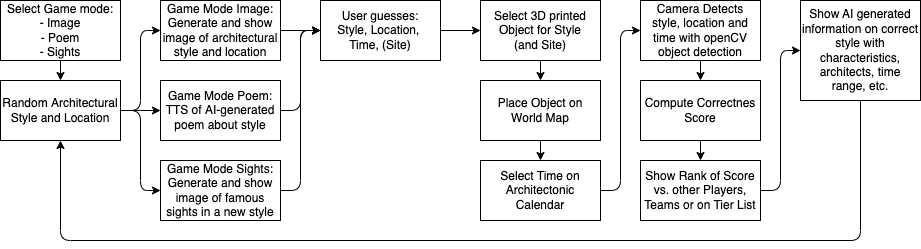

The diagram above was exported from draw.io. Its source (the exported page's mxGraphModel, read from the mxfile embedded in the PNG):
<mxGraphModel dx="618" dy="534" grid="1" gridSize="10" guides="1" tooltips="1" connect="1" arrows="1" fold="1" page="1" pageScale="1" pageWidth="827" pageHeight="1169" math="0" shadow="0">
  <root>
    <mxCell id="0" />
    <mxCell id="1" parent="0" />
    <mxCell id="3" value="&lt;br&gt;&lt;span style=&quot;background-color: initial;&quot;&gt;Random&amp;nbsp;&lt;/span&gt;&lt;span style=&quot;background-color: initial;&quot;&gt;Architectural Style and Location&lt;/span&gt;&lt;span style=&quot;background-color: initial;&quot;&gt;&lt;br&gt;&lt;/span&gt;&lt;br&gt;" style="rounded=0;whiteSpace=wrap;html=1;" vertex="1" parent="1">
      <mxGeometry x="40" y="200" width="120" height="60" as="geometry" />
    </mxCell>
    <mxCell id="4" value="&lt;span style=&quot;background-color: initial;&quot;&gt;Game Mode Image: Generate and show i&lt;/span&gt;&lt;span style=&quot;background-color: initial;&quot;&gt;mage of architectural style and location&lt;br&gt;&lt;/span&gt;" style="rounded=0;whiteSpace=wrap;html=1;" vertex="1" parent="1">
      <mxGeometry x="200" y="120" width="120" height="60" as="geometry" />
    </mxCell>
    <mxCell id="5" value="&lt;span style=&quot;background-color: initial;&quot;&gt;Game Mode Poem: TTS of&amp;nbsp;&lt;/span&gt;&lt;span style=&quot;background-color: initial;&quot;&gt;AI-generated&lt;/span&gt;&lt;span style=&quot;background-color: initial;&quot;&gt;&lt;br&gt;&lt;/span&gt;&lt;span style=&quot;background-color: initial;&quot;&gt;poem about style&lt;/span&gt;&lt;span style=&quot;background-color: initial;&quot;&gt;&lt;br&gt;&lt;/span&gt;" style="rounded=0;whiteSpace=wrap;html=1;" vertex="1" parent="1">
      <mxGeometry x="200" y="200" width="120" height="60" as="geometry" />
    </mxCell>
    <mxCell id="6" value="&lt;span style=&quot;background-color: initial;&quot;&gt;User&amp;nbsp;&lt;/span&gt;&lt;span style=&quot;background-color: initial;&quot;&gt;guesses:&lt;br&gt;&lt;/span&gt;&lt;span style=&quot;background-color: initial;&quot;&gt;Style,&lt;/span&gt;&amp;nbsp;Location,&amp;nbsp;&lt;br&gt;Time,&amp;nbsp;(Site)" style="rounded=0;whiteSpace=wrap;html=1;" vertex="1" parent="1">
      <mxGeometry x="360" y="120" width="120" height="60" as="geometry" />
    </mxCell>
    <mxCell id="7" value="&lt;span style=&quot;background-color: initial;&quot;&gt;Select&amp;nbsp;&lt;/span&gt;&lt;span style=&quot;background-color: initial;&quot;&gt;3D printed Object for Style &lt;br&gt;(and Site)&lt;/span&gt;&lt;span style=&quot;background-color: initial;&quot;&gt;&lt;br&gt;&lt;/span&gt;" style="rounded=0;whiteSpace=wrap;html=1;" vertex="1" parent="1">
      <mxGeometry x="520" y="120" width="120" height="60" as="geometry" />
    </mxCell>
    <mxCell id="8" value="&lt;span style=&quot;background-color: initial;&quot;&gt;Place Object on&lt;br&gt;World Map&lt;br&gt;&lt;/span&gt;" style="rounded=0;whiteSpace=wrap;html=1;" vertex="1" parent="1">
      <mxGeometry x="520" y="200" width="120" height="60" as="geometry" />
    </mxCell>
    <mxCell id="9" value="&lt;span style=&quot;background-color: initial;&quot;&gt;Place Object on&lt;br&gt;World Map&lt;br&gt;&lt;/span&gt;" style="rounded=0;whiteSpace=wrap;html=1;" vertex="1" parent="1">
      <mxGeometry x="520" y="200" width="120" height="60" as="geometry" />
    </mxCell>
    <mxCell id="10" value="&lt;span style=&quot;background-color: initial;&quot;&gt;Select Time on Architectonic&lt;br&gt;Calendar&lt;br&gt;&lt;/span&gt;" style="rounded=0;whiteSpace=wrap;html=1;" vertex="1" parent="1">
      <mxGeometry x="520" y="280" width="120" height="60" as="geometry" />
    </mxCell>
    <mxCell id="11" value="&lt;span style=&quot;background-color: initial;&quot;&gt;Camera Detects&lt;br&gt;style, location and time with openCV object detection&lt;br&gt;&lt;/span&gt;" style="rounded=0;whiteSpace=wrap;html=1;" vertex="1" parent="1">
      <mxGeometry x="680" y="120" width="120" height="60" as="geometry" />
    </mxCell>
    <mxCell id="12" value="&lt;span style=&quot;background-color: initial;&quot;&gt;Compute Correctnes Score&lt;br&gt;&lt;/span&gt;" style="rounded=0;whiteSpace=wrap;html=1;" vertex="1" parent="1">
      <mxGeometry x="680" y="200" width="120" height="60" as="geometry" />
    </mxCell>
    <mxCell id="13" value="&lt;span style=&quot;background-color: initial;&quot;&gt;Show Rank of Score vs. other Players, Teams&amp;nbsp;or on Tier List&lt;br&gt;&lt;/span&gt;" style="rounded=0;whiteSpace=wrap;html=1;" vertex="1" parent="1">
      <mxGeometry x="680" y="280" width="120" height="60" as="geometry" />
    </mxCell>
    <mxCell id="14" value="&lt;span style=&quot;background-color: initial;&quot;&gt;Show AI generated information on correct style with characteristics, architects, time range, etc.&lt;br&gt;&lt;/span&gt;" style="rounded=0;whiteSpace=wrap;html=1;" vertex="1" parent="1">
      <mxGeometry x="840" y="120" width="120" height="100" as="geometry" />
    </mxCell>
    <mxCell id="18" value="Game Mode Sights:&lt;br&gt;Generate and show image of famous&lt;br style=&quot;border-color: var(--border-color);&quot;&gt;sights in a new style" style="rounded=0;whiteSpace=wrap;html=1;" vertex="1" parent="1">
      <mxGeometry x="200" y="280" width="120" height="60" as="geometry" />
    </mxCell>
    <mxCell id="19" value="Select Game mode:&lt;br&gt;- Image&lt;br&gt;- Poem&lt;br&gt;- Sights" style="rounded=0;whiteSpace=wrap;html=1;" vertex="1" parent="1">
      <mxGeometry x="40" y="120" width="120" height="60" as="geometry" />
    </mxCell>
    <mxCell id="20" value="" style="endArrow=classic;html=1;" edge="1" parent="1">
      <mxGeometry width="50" height="50" relative="1" as="geometry">
        <mxPoint x="100" y="180" as="sourcePoint" />
        <mxPoint x="100" y="200" as="targetPoint" />
      </mxGeometry>
    </mxCell>
    <mxCell id="21" value="" style="endArrow=classic;html=1;exitX=1;exitY=0.5;exitDx=0;exitDy=0;entryX=0;entryY=0.5;entryDx=0;entryDy=0;edgeStyle=elbowEdgeStyle;" edge="1" parent="1" source="3" target="4">
      <mxGeometry width="50" height="50" relative="1" as="geometry">
        <mxPoint x="110" y="210" as="sourcePoint" />
        <mxPoint x="110" y="190" as="targetPoint" />
      </mxGeometry>
    </mxCell>
    <mxCell id="22" value="" style="endArrow=classic;html=1;exitX=1;exitY=0.5;exitDx=0;exitDy=0;entryX=0;entryY=0.5;entryDx=0;entryDy=0;edgeStyle=elbowEdgeStyle;" edge="1" parent="1" source="3" target="5">
      <mxGeometry width="50" height="50" relative="1" as="geometry">
        <mxPoint x="170" y="160" as="sourcePoint" />
        <mxPoint x="210" y="160" as="targetPoint" />
      </mxGeometry>
    </mxCell>
    <mxCell id="23" value="" style="endArrow=classic;html=1;exitX=1;exitY=0.5;exitDx=0;exitDy=0;entryX=0;entryY=0.5;entryDx=0;entryDy=0;edgeStyle=elbowEdgeStyle;" edge="1" parent="1" source="3" target="18">
      <mxGeometry width="50" height="50" relative="1" as="geometry">
        <mxPoint x="170" y="160" as="sourcePoint" />
        <mxPoint x="210" y="240" as="targetPoint" />
      </mxGeometry>
    </mxCell>
    <mxCell id="24" value="" style="endArrow=classic;html=1;exitX=1;exitY=0.5;exitDx=0;exitDy=0;entryX=0;entryY=0.5;entryDx=0;entryDy=0;edgeStyle=elbowEdgeStyle;" edge="1" parent="1" source="18" target="6">
      <mxGeometry width="50" height="50" relative="1" as="geometry">
        <mxPoint x="170" y="160" as="sourcePoint" />
        <mxPoint x="210" y="320" as="targetPoint" />
      </mxGeometry>
    </mxCell>
    <mxCell id="25" value="" style="endArrow=classic;html=1;exitX=1;exitY=0.5;exitDx=0;exitDy=0;edgeStyle=elbowEdgeStyle;" edge="1" parent="1" source="5">
      <mxGeometry width="50" height="50" relative="1" as="geometry">
        <mxPoint x="330" y="320" as="sourcePoint" />
        <mxPoint x="360" y="150" as="targetPoint" />
      </mxGeometry>
    </mxCell>
    <mxCell id="26" value="" style="endArrow=classic;html=1;exitX=1;exitY=0.5;exitDx=0;exitDy=0;entryX=0;entryY=0.5;entryDx=0;entryDy=0;" edge="1" parent="1" source="4" target="6">
      <mxGeometry width="50" height="50" relative="1" as="geometry">
        <mxPoint x="330" y="240" as="sourcePoint" />
        <mxPoint x="370" y="160" as="targetPoint" />
      </mxGeometry>
    </mxCell>
    <mxCell id="27" value="" style="endArrow=classic;html=1;exitX=1;exitY=0.5;exitDx=0;exitDy=0;" edge="1" parent="1" source="6" target="7">
      <mxGeometry width="50" height="50" relative="1" as="geometry">
        <mxPoint x="330" y="160" as="sourcePoint" />
        <mxPoint x="370" y="160" as="targetPoint" />
      </mxGeometry>
    </mxCell>
    <mxCell id="28" value="" style="endArrow=classic;html=1;exitX=0.5;exitY=1;exitDx=0;exitDy=0;" edge="1" parent="1" source="7" target="9">
      <mxGeometry width="50" height="50" relative="1" as="geometry">
        <mxPoint x="490" y="160" as="sourcePoint" />
        <mxPoint x="530" y="160" as="targetPoint" />
      </mxGeometry>
    </mxCell>
    <mxCell id="29" value="" style="endArrow=classic;html=1;exitX=0.5;exitY=1;exitDx=0;exitDy=0;entryX=0.5;entryY=0;entryDx=0;entryDy=0;" edge="1" parent="1" source="9" target="10">
      <mxGeometry width="50" height="50" relative="1" as="geometry">
        <mxPoint x="490" y="160" as="sourcePoint" />
        <mxPoint x="530" y="240" as="targetPoint" />
      </mxGeometry>
    </mxCell>
    <mxCell id="31" value="" style="endArrow=classic;html=1;exitX=1;exitY=0.5;exitDx=0;exitDy=0;entryX=0;entryY=0.5;entryDx=0;entryDy=0;edgeStyle=elbowEdgeStyle;" edge="1" parent="1" source="10" target="11">
      <mxGeometry width="50" height="50" relative="1" as="geometry">
        <mxPoint x="590" y="270" as="sourcePoint" />
        <mxPoint x="590" y="290" as="targetPoint" />
      </mxGeometry>
    </mxCell>
    <mxCell id="32" value="" style="endArrow=classic;html=1;exitX=0.5;exitY=1;exitDx=0;exitDy=0;" edge="1" parent="1" source="11" target="12">
      <mxGeometry width="50" height="50" relative="1" as="geometry">
        <mxPoint x="650" y="320" as="sourcePoint" />
        <mxPoint x="690" y="160" as="targetPoint" />
      </mxGeometry>
    </mxCell>
    <mxCell id="33" value="" style="endArrow=classic;html=1;exitX=0.5;exitY=1;exitDx=0;exitDy=0;entryX=0.5;entryY=0;entryDx=0;entryDy=0;" edge="1" parent="1" source="12" target="13">
      <mxGeometry width="50" height="50" relative="1" as="geometry">
        <mxPoint x="750" y="190" as="sourcePoint" />
        <mxPoint x="750" y="210" as="targetPoint" />
      </mxGeometry>
    </mxCell>
    <mxCell id="34" value="" style="endArrow=classic;html=1;exitX=1;exitY=0.5;exitDx=0;exitDy=0;entryX=0;entryY=0.5;entryDx=0;entryDy=0;edgeStyle=elbowEdgeStyle;" edge="1" parent="1" source="13" target="14">
      <mxGeometry width="50" height="50" relative="1" as="geometry">
        <mxPoint x="750" y="270" as="sourcePoint" />
        <mxPoint x="750" y="290" as="targetPoint" />
      </mxGeometry>
    </mxCell>
    <mxCell id="36" value="" style="endArrow=classic;html=1;exitX=0.5;exitY=1;exitDx=0;exitDy=0;edgeStyle=elbowEdgeStyle;entryX=0.5;entryY=1;entryDx=0;entryDy=0;elbow=vertical;" edge="1" parent="1" source="14" target="3">
      <mxGeometry width="50" height="50" relative="1" as="geometry">
        <mxPoint x="810" y="320" as="sourcePoint" />
        <mxPoint x="600" y="421.66668701171875" as="targetPoint" />
        <Array as="points">
          <mxPoint x="490" y="360" />
        </Array>
      </mxGeometry>
    </mxCell>
  </root>
</mxGraphModel>